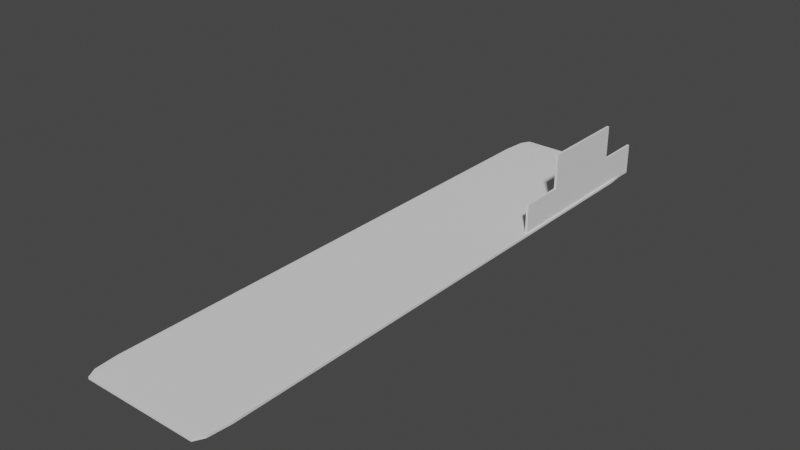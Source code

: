 # Source: Chapter1MainMenuHall.blend  (saved by Blender 3.6.11; exported with 4.5.12 LTS)
import bpy
from mathutils import Matrix  # noqa: F401  (used for matrix-valued properties, if any)

bpy.ops.wm.read_factory_settings(use_empty=True)
scene = bpy.context.scene
scene.name = 'Scene'

# ---- collections
col_collection = bpy.data.collections.new('Collection'); scene.collection.children.link(col_collection)

# ---- world
world_world = bpy.data.worlds.new('World'); scene.world = world_world
world_world.use_nodes = True; world_world.node_tree.nodes.clear()
_N = world_world.node_tree.nodes; _L = world_world.node_tree.links
n0 = _N.new('ShaderNodeOutputWorld'); n0.name = 'World Output'; n0.location = (300, 300)
n1 = _N.new('ShaderNodeBackground'); n1.name = 'Background'; n1.location = (10, 300)
n1.inputs[0].default_value = (0.05088, 0.05088, 0.05088, 1.0)
_L.new(n1.outputs[0], n0.inputs[0])
n0.is_active_output = True
world_world.color = (0.05088, 0.05088, 0.05088)
world_world.use_sun_shadow = False
world_world.sun_shadow_jitter_overblur = 0.0

# ---- meshes
me_cube_002 = bpy.data.meshes.new('Cube.002')
me_cube_002.from_pydata([(-1.0, -1.0, -1.0), (-1.0, -1.0, 1.0), (-1.0, 1.0, -1.0), (-1.0, 1.0, 1.0), (1.0, -1.0, -1.0), (1.0, -1.0, 1.0), (1.0, 1.0, -1.0), (1.0, 1.0, 1.0)], [], [(0, 1, 3, 2), (2, 3, 7, 6), (6, 7, 5, 4), (4, 5, 1, 0), (2, 6, 4, 0), (7, 3, 1, 5)])
_uv = me_cube_002.uv_layers.new(name='UVMap')
_uv.uv.foreach_set('vector', [0.375, 0.0, 0.625, 0.0, 0.625, 0.25, 0.375, 0.25, 0.375, 0.25, 0.625, 0.25, 0.625, 0.5, 0.375, 0.5, 0.375, 0.5, 0.625, 0.5, 0.625, 0.75, 0.375, 0.75, 0.375, 0.75, 0.625, 0.75, 0.625, 1.0, 0.375, 1.0, 0.125, 0.5, 0.375, 0.5, 0.375, 0.75, 0.125, 0.75, 0.625, 0.5, 0.875, 0.5, 0.875, 0.75, 0.625, 0.75])
me_cube_002.update()
me_cube_003 = bpy.data.meshes.new('Cube.003')
me_cube_003.from_pydata([(-1.0, -1.0, -1.0), (-1.0, -1.0, 1.0), (-1.0, 1.0, -1.0), (-1.0, 1.0, 1.0), (1.0, -1.0, -1.0), (1.0, -1.0, 1.0), (1.0, 1.0, -1.0), (1.0, 1.0, 1.0), (-1.0, 0.5, 1.0), (1.0, -0.5, 1.0), (-1.0, -0.5, 1.0), (1.0, 0.5, 1.0), (1.0, -0.5, 3.244), (1.0, 0.5, 3.244), (-1.0, 0.5, 3.244), (-1.0, -0.5, 3.244)], [], [(0, 1, 10, 8, 3, 2), (2, 3, 7, 6), (6, 7, 11, 9, 5, 4), (4, 5, 1, 0), (2, 6, 4, 0), (15, 12, 13, 14), (9, 11, 13, 12), (7, 3, 8, 11), (11, 8, 14, 13), (9, 10, 1, 5), (10, 9, 12, 15), (8, 10, 15, 14)])
_uv = me_cube_003.uv_layers.new(name='UVMap')
_uv.uv.foreach_set('vector', [0.375, 0.0, 0.625, 0.0, 0.625, 0.0625, 0.625, 0.1875, 0.625, 0.25, 0.375, 0.25, 0.375, 0.25, 0.625, 0.25, 0.625, 0.5, 0.375, 0.5, 0.375, 0.5, 0.625, 0.5, 0.625, 0.5625, 0.625, 0.6875, 0.625, 0.75, 0.375, 0.75, 0.375, 0.75, 0.625, 0.75, 0.625, 1.0, 0.375, 1.0, 0.125, 0.5, 0.375, 0.5, 0.375, 0.75, 0.125, 0.75, 0.875, 0.6875, 0.625, 0.6875, 0.625, 0.5625, 0.875, 0.5625, 0.625, 0.6875, 0.625, 0.5625, 0.625, 0.5625, 0.625, 0.6875, 0.625, 0.5, 0.875, 0.5, 0.875, 0.5625, 0.625, 0.5625, 0.625, 0.5625, 0.875, 0.5625, 0.875, 0.5625, 0.625, 0.5625, 0.625, 0.6875, 0.875, 0.6875, 0.875, 0.75, 0.625, 0.75, 0.875, 0.6875, 0.625, 0.6875, 0.625, 0.6875, 0.875, 0.6875, 0.625, 0.1875, 0.625, 0.0625, 0.625, 0.0625, 0.625, 0.1875])
me_cube_003.update()

# ---- objects
ob_cube = bpy.data.objects.new('Cube', me_cube_002)
ob_cube_001 = bpy.data.objects.new('Cube.001', me_cube_003)

# ---- transforms, parenting, visibility, modifiers, constraints
ob_cube.location = (0.0, 0.0, 0.0)
ob_cube.scale = (1.788, 8.068, -0.03455)
_m = ob_cube.modifiers.new('Bevel', 'BEVEL')
_m.width = 0.11
_m.width_pct = 0.11
_m.segments = 2
ob_cube_001.location = (1.714, 5.536, 0.3991)
ob_cube_001.scale = (0.03086, 2.546, 0.4268)

# ---- collection membership
col_collection.objects.link(ob_cube)
col_collection.objects.link(ob_cube_001)

# ---- scene / render settings (as saved in the file)
scene.frame_start = 1; scene.frame_end = 250; scene.frame_set(1)
scene.render.engine = 'BLENDER_EEVEE_NEXT'
scene.cycles.sampling_pattern = 'TABULATED_SOBOL'
scene.view_settings.view_transform = 'Filmic'
bpy.context.view_layer.update()

# ---- added for rendering (the .blend has no active camera and no usable light): camera, sun
cam_auto = bpy.data.cameras.new('AutoCamera')
cam_auto.lens = 50.0
cam_auto.sensor_width = 36.0
cam_auto.clip_end = 1000.0
ob_auto_camera = bpy.data.objects.new('AutoCamera', cam_auto)
scene.collection.objects.link(ob_auto_camera)
ob_auto_camera.location = (15.3967, -18.4686, 13.1918)
ob_auto_camera.rotation_euler = (1.09748, -7.21219e-08, 0.694738)
scene.camera = ob_auto_camera
light_auto_sun = bpy.data.lights.new('AutoSun', 'SUN')
light_auto_sun.energy = 3.0
light_auto_sun.angle = 0.0523599
ob_auto_sun = bpy.data.objects.new('AutoSun', light_auto_sun)
scene.collection.objects.link(ob_auto_sun)
ob_auto_sun.rotation_euler = (0.872665, 0.174533, 0.523599)
bpy.context.view_layer.update()
